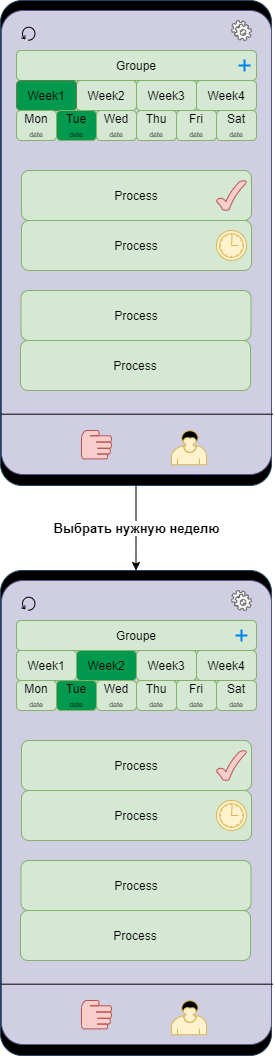

The diagram above was exported from draw.io. Its source (the exported page's mxGraphModel, read from the mxfile embedded in the PNG):
<mxGraphModel dx="1086" dy="806" grid="1" gridSize="10" guides="1" tooltips="1" connect="1" arrows="1" fold="1" page="1" pageScale="1" pageWidth="827" pageHeight="1169" math="0" shadow="0">
  <root>
    <mxCell id="0" />
    <mxCell id="1" parent="0" />
    <mxCell id="f42e2tR-9RSHoBSCW1mF-29" value="&lt;b&gt;&lt;font style=&quot;font-size: 13px&quot;&gt;Выбрать нужную неделю&lt;/font&gt;&lt;/b&gt;" style="edgeStyle=orthogonalEdgeStyle;rounded=0;orthogonalLoop=1;jettySize=auto;html=1;exitX=0.5;exitY=1;exitDx=0;exitDy=0;entryX=0.5;entryY=0;entryDx=0;entryDy=0;" parent="1" source="d5DA2v_ChWvVIdgAQMM0-1" target="f42e2tR-9RSHoBSCW1mF-1" edge="1">
      <mxGeometry relative="1" as="geometry" />
    </mxCell>
    <mxCell id="d5DA2v_ChWvVIdgAQMM0-1" value="" style="rounded=1;whiteSpace=wrap;html=1;arcSize=8;strokeColor=#23445d;fillColor=#000000;" parent="1" vertex="1">
      <mxGeometry x="279" y="100" width="271" height="485" as="geometry" />
    </mxCell>
    <mxCell id="d5DA2v_ChWvVIdgAQMM0-3" value="" style="rounded=1;whiteSpace=wrap;html=1;arcSize=8;fillColor=#d0cee2;strokeColor=#56517e;" parent="1" vertex="1">
      <mxGeometry x="280" y="110" width="270" height="464" as="geometry" />
    </mxCell>
    <mxCell id="d5DA2v_ChWvVIdgAQMM0-7" value="" style="shape=mxgraph.bpmn.user_task;html=1;outlineConnect=0;fontFamily=Helvetica;fontSize=12;align=center;strokeColor=#d6b656;fillColor=#fff2cc;" parent="1" vertex="1">
      <mxGeometry x="450" y="530" width="35" height="34.25" as="geometry" />
    </mxCell>
    <mxCell id="d5DA2v_ChWvVIdgAQMM0-11" value="" style="endArrow=none;html=1;entryX=1.005;entryY=0.842;entryDx=0;entryDy=0;entryPerimeter=0;exitX=0;exitY=0.842;exitDx=0;exitDy=0;exitPerimeter=0;" parent="1" edge="1">
      <mxGeometry width="50" height="50" relative="1" as="geometry">
        <mxPoint x="280" y="513.6880000000001" as="sourcePoint" />
        <mxPoint x="551.3499999999999" y="513.6880000000001" as="targetPoint" />
      </mxGeometry>
    </mxCell>
    <mxCell id="d5DA2v_ChWvVIdgAQMM0-17" value="" style="shape=mxgraph.bpmn.service_task;html=1;outlineConnect=0;fillColor=#f5f5f5;strokeColor=#666666;fontColor=#333333;" parent="1" vertex="1">
      <mxGeometry x="510" y="120" width="20" height="20" as="geometry" />
    </mxCell>
    <mxCell id="d5DA2v_ChWvVIdgAQMM0-35" value="" style="shape=mxgraph.bpmn.manual_task;html=1;outlineConnect=0;fillColor=#f8cecc;strokeColor=#b85450;" parent="1" vertex="1">
      <mxGeometry x="360" y="530" width="30" height="28.5" as="geometry" />
    </mxCell>
    <mxCell id="d5DA2v_ChWvVIdgAQMM0-38" value="Groupe" style="shape=ext;rounded=1;html=1;whiteSpace=wrap;align=center;fillColor=#d5e8d4;strokeColor=#82b366;" parent="1" vertex="1">
      <mxGeometry x="295" y="150" width="240" height="30" as="geometry" />
    </mxCell>
    <mxCell id="d5DA2v_ChWvVIdgAQMM0-39" value="Process" style="html=1;whiteSpace=wrap;rounded=1;dropTarget=0;fillColor=#d5e8d4;strokeColor=#82b366;" parent="1" vertex="1">
      <mxGeometry x="300" y="320" width="230" height="50" as="geometry" />
    </mxCell>
    <mxCell id="d5DA2v_ChWvVIdgAQMM0-40" value="" style="shape=mxgraph.bpmn.timer_start;perimeter=ellipsePerimeter;html=1;verticalLabelPosition=bottom;verticalAlign=top;outlineConnect=0;fillColor=#fff2cc;strokeColor=#d6b656;" parent="d5DA2v_ChWvVIdgAQMM0-39" vertex="1">
      <mxGeometry x="1" y="1" width="30" height="30" relative="1" as="geometry">
        <mxPoint x="-35" y="-40" as="offset" />
      </mxGeometry>
    </mxCell>
    <mxCell id="d5DA2v_ChWvVIdgAQMM0-41" value="" style="shape=mxgraph.bpmn.loop;html=1;outlineConnect=0;" parent="1" vertex="1">
      <mxGeometry x="300" y="126" width="14" height="14" as="geometry" />
    </mxCell>
    <mxCell id="d5DA2v_ChWvVIdgAQMM0-44" value="Process" style="html=1;whiteSpace=wrap;rounded=1;dropTarget=0;fillColor=#d5e8d4;strokeColor=#82b366;" parent="1" vertex="1">
      <mxGeometry x="299.5" y="390" width="230" height="50" as="geometry" />
    </mxCell>
    <mxCell id="d5DA2v_ChWvVIdgAQMM0-48" value="Process" style="html=1;whiteSpace=wrap;rounded=1;dropTarget=0;fillColor=#d5e8d4;strokeColor=#82b366;" parent="1" vertex="1">
      <mxGeometry x="299" y="440" width="230" height="50" as="geometry" />
    </mxCell>
    <mxCell id="f42e2tR-9RSHoBSCW1mF-27" style="edgeStyle=orthogonalEdgeStyle;rounded=0;orthogonalLoop=1;jettySize=auto;html=1;exitX=0;exitY=0.5;exitDx=0;exitDy=0;entryX=1;entryY=0.5;entryDx=0;entryDy=0;" parent="1" source="UiEUp5xXDIUAhYOBi9ja-1" target="UiEUp5xXDIUAhYOBi9ja-2" edge="1">
      <mxGeometry relative="1" as="geometry" />
    </mxCell>
    <mxCell id="UiEUp5xXDIUAhYOBi9ja-1" value="Week2" style="shape=ext;rounded=1;html=1;whiteSpace=wrap;align=center;fillColor=#d5e8d4;strokeColor=#82b366;" parent="1" vertex="1">
      <mxGeometry x="355" y="180" width="60" height="30" as="geometry" />
    </mxCell>
    <mxCell id="UiEUp5xXDIUAhYOBi9ja-2" value="Week1" style="shape=ext;rounded=1;html=1;whiteSpace=wrap;align=center;strokeColor=#5E824A;fillColor=#00994D;" parent="1" vertex="1">
      <mxGeometry x="295" y="180" width="60" height="30" as="geometry" />
    </mxCell>
    <mxCell id="UiEUp5xXDIUAhYOBi9ja-3" value="Week3" style="shape=ext;rounded=1;html=1;whiteSpace=wrap;align=center;fillColor=#d5e8d4;strokeColor=#82b366;" parent="1" vertex="1">
      <mxGeometry x="415" y="180" width="60" height="30" as="geometry" />
    </mxCell>
    <mxCell id="UiEUp5xXDIUAhYOBi9ja-4" value="Mon&lt;br style=&quot;font-size: 8px&quot;&gt;&lt;span style=&quot;font-size: 7px&quot;&gt;date&lt;/span&gt;" style="shape=ext;rounded=1;html=1;whiteSpace=wrap;align=center;fillColor=#d5e8d4;strokeColor=#82b366;" parent="1" vertex="1">
      <mxGeometry x="295" y="210" width="40" height="30" as="geometry" />
    </mxCell>
    <mxCell id="UiEUp5xXDIUAhYOBi9ja-6" value="Week4" style="shape=ext;rounded=1;html=1;whiteSpace=wrap;align=center;fillColor=#d5e8d4;strokeColor=#82b366;" parent="1" vertex="1">
      <mxGeometry x="475" y="180" width="60" height="30" as="geometry" />
    </mxCell>
    <mxCell id="UiEUp5xXDIUAhYOBi9ja-7" value="Tue&lt;br style=&quot;font-size: 8px&quot;&gt;&lt;span style=&quot;font-size: 7px&quot;&gt;date&lt;/span&gt;" style="shape=ext;rounded=1;html=1;whiteSpace=wrap;align=center;strokeColor=#82b366;fillColor=#00994D;" parent="1" vertex="1">
      <mxGeometry x="335" y="210" width="40" height="30" as="geometry" />
    </mxCell>
    <mxCell id="UiEUp5xXDIUAhYOBi9ja-8" value="Wed&lt;br style=&quot;font-size: 8px&quot;&gt;&lt;span style=&quot;font-size: 7px&quot;&gt;date&lt;/span&gt;" style="shape=ext;rounded=1;html=1;whiteSpace=wrap;align=center;fillColor=#d5e8d4;strokeColor=#82b366;" parent="1" vertex="1">
      <mxGeometry x="375" y="210" width="40" height="30" as="geometry" />
    </mxCell>
    <mxCell id="UiEUp5xXDIUAhYOBi9ja-9" value="Thu&lt;br style=&quot;font-size: 8px&quot;&gt;&lt;span style=&quot;font-size: 7px&quot;&gt;date&lt;/span&gt;" style="shape=ext;rounded=1;html=1;whiteSpace=wrap;align=center;fillColor=#d5e8d4;strokeColor=#82b366;" parent="1" vertex="1">
      <mxGeometry x="415" y="210" width="40" height="30" as="geometry" />
    </mxCell>
    <mxCell id="UiEUp5xXDIUAhYOBi9ja-10" value="Fri&lt;br style=&quot;font-size: 8px&quot;&gt;&lt;span style=&quot;font-size: 7px&quot;&gt;date&lt;/span&gt;" style="shape=ext;rounded=1;html=1;whiteSpace=wrap;align=center;fillColor=#d5e8d4;strokeColor=#82b366;" parent="1" vertex="1">
      <mxGeometry x="455" y="210" width="40" height="30" as="geometry" />
    </mxCell>
    <mxCell id="UiEUp5xXDIUAhYOBi9ja-11" value="Sat&lt;br style=&quot;font-size: 8px&quot;&gt;&lt;span style=&quot;font-size: 7px&quot;&gt;date&lt;/span&gt;" style="shape=ext;rounded=1;html=1;whiteSpace=wrap;align=center;fillColor=#d5e8d4;strokeColor=#82b366;" parent="1" vertex="1">
      <mxGeometry x="495" y="210" width="40" height="30" as="geometry" />
    </mxCell>
    <mxCell id="UiEUp5xXDIUAhYOBi9ja-12" value="Process" style="html=1;whiteSpace=wrap;rounded=1;dropTarget=0;fillColor=#d5e8d4;strokeColor=#82b366;" parent="1" vertex="1">
      <mxGeometry x="300" y="270" width="230" height="50" as="geometry" />
    </mxCell>
    <mxCell id="UiEUp5xXDIUAhYOBi9ja-13" value="" style="verticalLabelPosition=bottom;verticalAlign=top;html=1;shape=mxgraph.basic.tick;fillColor=#f8cecc;strokeColor=#b85450;" parent="1" vertex="1">
      <mxGeometry x="495" y="280" width="30" height="30" as="geometry" />
    </mxCell>
    <mxCell id="f42e2tR-9RSHoBSCW1mF-1" value="" style="rounded=1;whiteSpace=wrap;html=1;arcSize=8;strokeColor=#23445d;fillColor=#000000;" parent="1" vertex="1">
      <mxGeometry x="279" y="670" width="271" height="485" as="geometry" />
    </mxCell>
    <mxCell id="f42e2tR-9RSHoBSCW1mF-2" value="" style="rounded=1;whiteSpace=wrap;html=1;arcSize=8;fillColor=#d0cee2;strokeColor=#56517e;" parent="1" vertex="1">
      <mxGeometry x="280" y="680" width="270" height="464" as="geometry" />
    </mxCell>
    <mxCell id="f42e2tR-9RSHoBSCW1mF-3" value="" style="shape=mxgraph.bpmn.user_task;html=1;outlineConnect=0;fontFamily=Helvetica;fontSize=12;align=center;strokeColor=#d6b656;fillColor=#fff2cc;" parent="1" vertex="1">
      <mxGeometry x="450" y="1100" width="35" height="34.25" as="geometry" />
    </mxCell>
    <mxCell id="f42e2tR-9RSHoBSCW1mF-4" value="" style="endArrow=none;html=1;entryX=1.005;entryY=0.842;entryDx=0;entryDy=0;entryPerimeter=0;exitX=0;exitY=0.842;exitDx=0;exitDy=0;exitPerimeter=0;" parent="1" edge="1">
      <mxGeometry width="50" height="50" relative="1" as="geometry">
        <mxPoint x="280" y="1083.688" as="sourcePoint" />
        <mxPoint x="551.3499999999999" y="1083.688" as="targetPoint" />
      </mxGeometry>
    </mxCell>
    <mxCell id="f42e2tR-9RSHoBSCW1mF-5" value="" style="shape=mxgraph.bpmn.service_task;html=1;outlineConnect=0;fillColor=#f5f5f5;strokeColor=#666666;fontColor=#333333;" parent="1" vertex="1">
      <mxGeometry x="510" y="690" width="20" height="20" as="geometry" />
    </mxCell>
    <mxCell id="f42e2tR-9RSHoBSCW1mF-6" value="" style="shape=mxgraph.bpmn.manual_task;html=1;outlineConnect=0;fillColor=#f8cecc;strokeColor=#b85450;" parent="1" vertex="1">
      <mxGeometry x="360" y="1100" width="30" height="28.5" as="geometry" />
    </mxCell>
    <mxCell id="f42e2tR-9RSHoBSCW1mF-7" value="Groupe" style="shape=ext;rounded=1;html=1;whiteSpace=wrap;align=center;fillColor=#d5e8d4;strokeColor=#82b366;" parent="1" vertex="1">
      <mxGeometry x="295" y="720" width="240" height="30" as="geometry" />
    </mxCell>
    <mxCell id="f42e2tR-9RSHoBSCW1mF-8" value="Process" style="html=1;whiteSpace=wrap;rounded=1;dropTarget=0;fillColor=#d5e8d4;strokeColor=#82b366;" parent="1" vertex="1">
      <mxGeometry x="300" y="890" width="230" height="50" as="geometry" />
    </mxCell>
    <mxCell id="f42e2tR-9RSHoBSCW1mF-9" value="" style="shape=mxgraph.bpmn.timer_start;perimeter=ellipsePerimeter;html=1;verticalLabelPosition=bottom;verticalAlign=top;outlineConnect=0;fillColor=#fff2cc;strokeColor=#d6b656;" parent="f42e2tR-9RSHoBSCW1mF-8" vertex="1">
      <mxGeometry x="1" y="1" width="30" height="30" relative="1" as="geometry">
        <mxPoint x="-35" y="-40" as="offset" />
      </mxGeometry>
    </mxCell>
    <mxCell id="f42e2tR-9RSHoBSCW1mF-10" value="" style="shape=mxgraph.bpmn.loop;html=1;outlineConnect=0;" parent="1" vertex="1">
      <mxGeometry x="300" y="696" width="14" height="14" as="geometry" />
    </mxCell>
    <mxCell id="f42e2tR-9RSHoBSCW1mF-11" value="Process" style="html=1;whiteSpace=wrap;rounded=1;dropTarget=0;fillColor=#d5e8d4;strokeColor=#82b366;" parent="1" vertex="1">
      <mxGeometry x="299.5" y="960" width="230" height="50" as="geometry" />
    </mxCell>
    <mxCell id="f42e2tR-9RSHoBSCW1mF-12" value="Process" style="html=1;whiteSpace=wrap;rounded=1;dropTarget=0;fillColor=#d5e8d4;strokeColor=#82b366;" parent="1" vertex="1">
      <mxGeometry x="299" y="1010" width="230" height="50" as="geometry" />
    </mxCell>
    <mxCell id="f42e2tR-9RSHoBSCW1mF-13" value="Week2" style="shape=ext;rounded=1;html=1;whiteSpace=wrap;align=center;strokeColor=#82b366;fillColor=#00994D;" parent="1" vertex="1">
      <mxGeometry x="355" y="750" width="60" height="30" as="geometry" />
    </mxCell>
    <mxCell id="f42e2tR-9RSHoBSCW1mF-14" value="Week1" style="shape=ext;rounded=1;html=1;whiteSpace=wrap;align=center;fillColor=#d5e8d4;strokeColor=#82b366;" parent="1" vertex="1">
      <mxGeometry x="295" y="750" width="60" height="30" as="geometry" />
    </mxCell>
    <mxCell id="f42e2tR-9RSHoBSCW1mF-15" value="Week3" style="shape=ext;rounded=1;html=1;whiteSpace=wrap;align=center;fillColor=#d5e8d4;strokeColor=#82b366;" parent="1" vertex="1">
      <mxGeometry x="415" y="750" width="60" height="30" as="geometry" />
    </mxCell>
    <mxCell id="f42e2tR-9RSHoBSCW1mF-16" value="Mon&lt;br style=&quot;font-size: 8px&quot;&gt;&lt;span style=&quot;font-size: 7px&quot;&gt;date&lt;/span&gt;" style="shape=ext;rounded=1;html=1;whiteSpace=wrap;align=center;fillColor=#d5e8d4;strokeColor=#82b366;" parent="1" vertex="1">
      <mxGeometry x="295" y="780" width="40" height="30" as="geometry" />
    </mxCell>
    <mxCell id="f42e2tR-9RSHoBSCW1mF-17" value="Week4" style="shape=ext;rounded=1;html=1;whiteSpace=wrap;align=center;fillColor=#d5e8d4;strokeColor=#82b366;" parent="1" vertex="1">
      <mxGeometry x="475" y="750" width="60" height="30" as="geometry" />
    </mxCell>
    <mxCell id="f42e2tR-9RSHoBSCW1mF-18" value="Tue&lt;br style=&quot;font-size: 8px&quot;&gt;&lt;span style=&quot;font-size: 7px&quot;&gt;date&lt;/span&gt;" style="shape=ext;rounded=1;html=1;whiteSpace=wrap;align=center;strokeColor=#82b366;fillColor=#00994D;" parent="1" vertex="1">
      <mxGeometry x="335" y="780" width="40" height="30" as="geometry" />
    </mxCell>
    <mxCell id="f42e2tR-9RSHoBSCW1mF-19" value="Wed&lt;br style=&quot;font-size: 8px&quot;&gt;&lt;span style=&quot;font-size: 7px&quot;&gt;date&lt;/span&gt;" style="shape=ext;rounded=1;html=1;whiteSpace=wrap;align=center;fillColor=#d5e8d4;strokeColor=#82b366;" parent="1" vertex="1">
      <mxGeometry x="375" y="780" width="40" height="30" as="geometry" />
    </mxCell>
    <mxCell id="f42e2tR-9RSHoBSCW1mF-20" value="Thu&lt;br style=&quot;font-size: 8px&quot;&gt;&lt;span style=&quot;font-size: 7px&quot;&gt;date&lt;/span&gt;" style="shape=ext;rounded=1;html=1;whiteSpace=wrap;align=center;fillColor=#d5e8d4;strokeColor=#82b366;" parent="1" vertex="1">
      <mxGeometry x="415" y="780" width="40" height="30" as="geometry" />
    </mxCell>
    <mxCell id="f42e2tR-9RSHoBSCW1mF-21" value="Fri&lt;br style=&quot;font-size: 8px&quot;&gt;&lt;span style=&quot;font-size: 7px&quot;&gt;date&lt;/span&gt;" style="shape=ext;rounded=1;html=1;whiteSpace=wrap;align=center;fillColor=#d5e8d4;strokeColor=#82b366;" parent="1" vertex="1">
      <mxGeometry x="455" y="780" width="40" height="30" as="geometry" />
    </mxCell>
    <mxCell id="f42e2tR-9RSHoBSCW1mF-22" value="Sat&lt;br style=&quot;font-size: 8px&quot;&gt;&lt;span style=&quot;font-size: 7px&quot;&gt;date&lt;/span&gt;" style="shape=ext;rounded=1;html=1;whiteSpace=wrap;align=center;fillColor=#d5e8d4;strokeColor=#82b366;" parent="1" vertex="1">
      <mxGeometry x="495" y="780" width="40" height="30" as="geometry" />
    </mxCell>
    <mxCell id="f42e2tR-9RSHoBSCW1mF-23" value="Process" style="html=1;whiteSpace=wrap;rounded=1;dropTarget=0;fillColor=#d5e8d4;strokeColor=#82b366;" parent="1" vertex="1">
      <mxGeometry x="300" y="840" width="230" height="50" as="geometry" />
    </mxCell>
    <mxCell id="f42e2tR-9RSHoBSCW1mF-24" value="" style="verticalLabelPosition=bottom;verticalAlign=top;html=1;shape=mxgraph.basic.tick;fillColor=#f8cecc;strokeColor=#b85450;" parent="1" vertex="1">
      <mxGeometry x="495" y="850" width="30" height="30" as="geometry" />
    </mxCell>
    <mxCell id="f42e2tR-9RSHoBSCW1mF-25" value="" style="html=1;verticalLabelPosition=bottom;labelBackgroundColor=#ffffff;verticalAlign=top;shadow=0;dashed=0;strokeWidth=2;shape=mxgraph.ios7.misc.flagged;strokeColor=#0080f0;" parent="1" vertex="1">
      <mxGeometry x="517" y="159" width="12" height="12" as="geometry" />
    </mxCell>
    <mxCell id="f42e2tR-9RSHoBSCW1mF-26" value="" style="html=1;verticalLabelPosition=bottom;labelBackgroundColor=#ffffff;verticalAlign=top;shadow=0;dashed=0;strokeWidth=2;shape=mxgraph.ios7.misc.flagged;strokeColor=#0080f0;" parent="1" vertex="1">
      <mxGeometry x="514" y="729" width="12" height="12" as="geometry" />
    </mxCell>
  </root>
</mxGraphModel>